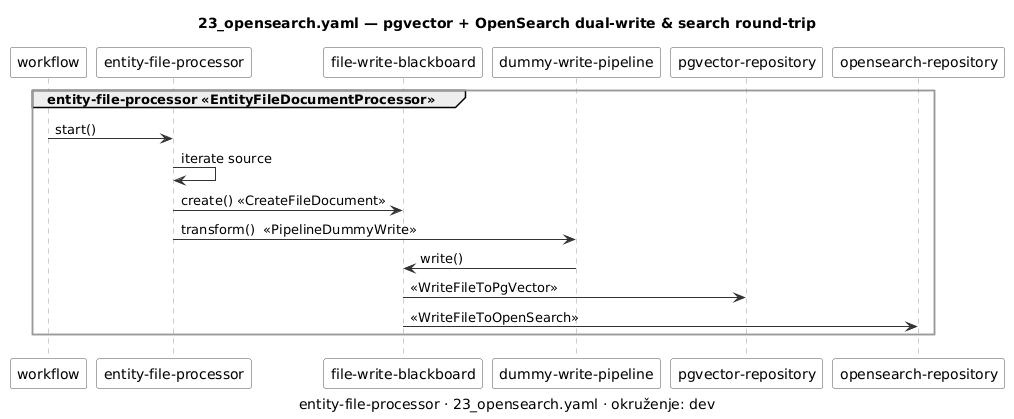

The diagram above was rendered by PlantUML. Its source (embedded in the PNG):
@startuml 23_opensearch-sequence-entity-file-processor
' Generirano iz examples/workflows/23_opensearch.yaml alatom tools/workflow_diagram.py — ne uređivati ručno.
' Prikaz, ne izvor istine (D-13): izmjena ide u YAML, pa se dijagram regenerira.

skinparam shadowing false
skinparam componentStyle rectangle
skinparam ArrowColor #333333
skinparam component {
    BackgroundColor #FAFAFA
    BorderColor #555555
}
skinparam package {
    BackgroundColor #FFFFFF
    BorderColor #999999
}

title 23_opensearch.yaml — pgvector + OpenSearch dual-write & search round-trip
caption entity-file-processor · 23_opensearch.yaml · okruženje: dev

skinparam sequence {
    LifeLineBorderColor #999999
    ParticipantBorderColor #555555
    ParticipantBackgroundColor #FAFAFA
}

participant "workflow" as WF
group entity-file-processor <<EntityFileDocumentProcessor>>
  participant "entity-file-processor" as PR1
  participant "file-write-blackboard" as BB1
  participant "dummy-write-pipeline" as P1_1
  participant "pgvector-repository" as R1_1
  participant "opensearch-repository" as R1_2
  WF -> PR1 : start()
  PR1 -> PR1 : iterate source
  PR1 -> BB1 : create() «CreateFileDocument»
  PR1 -> P1_1 : transform()  <<PipelineDummyWrite>>
  P1_1 -> BB1 : write()
  BB1 -> R1_1 : «WriteFileToPgVector»
  BB1 -> R1_2 : «WriteFileToOpenSearch»
end
@enduml